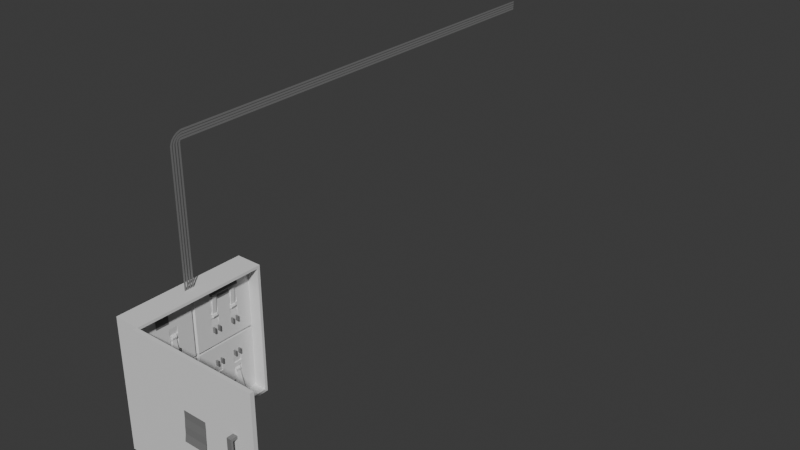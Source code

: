 # Source: note.blend  (saved by Blender 4.5.87; exported with 4.5.12 LTS)
import bpy
from mathutils import Matrix  # noqa: F401  (used for matrix-valued properties, if any)

bpy.ops.wm.read_factory_settings(use_empty=True)
scene = bpy.context.scene
scene.name = 'Scene'

# ---- collections
col_collection = bpy.data.collections.new('Collection'); scene.collection.children.link(col_collection)

# ---- materials (node trees are filled in below, after node groups)
mat_base = bpy.data.materials.new('base')
mat_base.alpha_threshold = 0.0
mat_base.roughness = 0.5
mat_base.line_color = (0.0, 0.0, 0.0, 1.0)
mat_darker = bpy.data.materials.new('darker')

# ---- material node trees
mat_base.use_nodes = True; mat_base.node_tree.nodes.clear()
_N = mat_base.node_tree.nodes; _L = mat_base.node_tree.links
n0 = _N.new('ShaderNodeOutputMaterial'); n0.name = 'Material Output'; n0.location = (200, 100)
n1 = _N.new('ShaderNodeBsdfPrincipled'); n1.name = 'Principled BSDF'; n1.location = (-200, 100)
n1.inputs[3].default_value = 1.45
_L.new(n1.outputs[0], n0.inputs[0])
n0.is_active_output = True
mat_darker.use_nodes = True; mat_darker.node_tree.nodes.clear()
_N = mat_darker.node_tree.nodes; _L = mat_darker.node_tree.links
n0 = _N.new('ShaderNodeBsdfPrincipled'); n0.name = 'Principled BSDF'; n0.location = (-200, 100)
n0.inputs[0].default_value = (0.2025, 0.2025, 0.2025, 1.0)
n1 = _N.new('ShaderNodeOutputMaterial'); n1.name = 'Material Output'; n1.location = (200, 100)
_L.new(n0.outputs[0], n1.inputs[0])
n1.is_active_output = True

# ---- world
world_world = bpy.data.worlds.new('World'); scene.world = world_world
world_world.use_nodes = True; world_world.node_tree.nodes.clear()
_N = world_world.node_tree.nodes; _L = world_world.node_tree.links
n0 = _N.new('ShaderNodeOutputWorld'); n0.name = 'World Output'; n0.location = (200, 100)
n1 = _N.new('ShaderNodeBackground'); n1.name = 'Background'; n1.location = (-200, 100)
n1.inputs[0].default_value = (0.05088, 0.05088, 0.05088, 1.0)
_L.new(n1.outputs[0], n0.inputs[0])
n0.is_active_output = True
world_world.color = (0.05088, 0.05088, 0.05088)
world_world.sun_shadow_jitter_overblur = 0.0

# ---- meshes
me_cube = bpy.data.meshes.new('Cube')
me_cube.from_pydata([(0.4, 0.9584, 0.9584), (0.4, 0.9584, -0.9584), (0.4, -0.9584, 0.9584), (0.4, -0.9584, -0.9584), (0.0, 1.0, 1.0), (0.0, 1.0, -1.0), (0.0, -1.0, 1.0), (0.0, -1.0, -1.0), (0.4, 1.0, 1.0), (0.4, 1.0, -1.0), (0.4, -1.0, 1.0), (0.4, -1.0, -1.0), (0.03666, 0.9584, 0.9584), (0.03666, 0.9584, -0.9584), (0.03666, -0.9584, 0.9584), (0.03666, -0.9584, -0.9584)], [], [(8, 4, 6, 10), (11, 10, 6, 7), (7, 6, 4, 5), (5, 9, 11, 7), (0, 2, 14, 12), (5, 4, 8, 9), (0, 1, 9, 8), (3, 2, 10, 11), (2, 0, 8, 10), (1, 3, 11, 9), (13, 12, 14, 15), (1, 0, 12, 13), (3, 1, 13, 15), (2, 3, 15, 14)])
_uv = me_cube.uv_layers.new(name='UVMap')
_uv.uv.foreach_set('vector', [0.625, 0.5, 0.875, 0.5, 0.875, 0.75, 0.625, 0.75, 0.375, 0.75, 0.625, 0.75, 0.625, 1.0, 0.375, 1.0, 0.375, 0.0, 0.625, 0.0, 0.625, 0.25, 0.375, 0.25, 0.125, 0.5, 0.375, 0.5, 0.375, 0.75, 0.125, 0.75, 0.6198, 0.5052, 0.6198, 0.7448, 0.6198, 0.7448, 0.6198, 0.5052, 0.375, 0.25, 0.625, 0.25, 0.625, 0.5, 0.375, 0.5, 0.6198, 0.5052, 0.3802, 0.5052, 0.375, 0.5, 0.625, 0.5, 0.3802, 0.7448, 0.6198, 0.7448, 0.625, 0.75, 0.375, 0.75, 0.6198, 0.7448, 0.6198, 0.5052, 0.625, 0.5, 0.625, 0.75, 0.3802, 0.5052, 0.3802, 0.7448, 0.375, 0.75, 0.375, 0.5, 0.3802, 0.5052, 0.6198, 0.5052, 0.6198, 0.7448, 0.3802, 0.7448, 0.3802, 0.5052, 0.6198, 0.5052, 0.6198, 0.5052, 0.3802, 0.5052, 0.3802, 0.7448, 0.3802, 0.5052, 0.3802, 0.5052, 0.3802, 0.7448, 0.6198, 0.7448, 0.3802, 0.7448, 0.3802, 0.7448, 0.6198, 0.7448])
me_cube.materials.append(mat_base)
me_cube.use_mirror_vertex_groups = False
me_cube.update()
me_cube_001 = bpy.data.meshes.new('Cube.001')
me_cube_001.from_pydata([(0.0, 2.0, 1.0), (0.0, 2.0, -1.0), (0.0, 0.0, 1.0), (0.0, 0.0, -1.0), (0.06, 2.0, 1.0), (0.06, 2.0, -1.0), (0.06, 0.0, 1.0), (0.06, 0.0, -1.0), (-2.98e-08, 0.01981, -0.5), (-0.01715, 0.009903, -0.5), (-0.01715, -0.009903, -0.5), (-2.98e-08, -0.01981, -0.5), (0.01715, -0.009903, -0.5), (0.01715, 0.009903, -0.5), (-2.98e-08, 0.01981, -0.8), (-0.01715, 0.009903, -0.8), (-0.01715, -0.009903, -0.8), (-2.98e-08, -0.01981, -0.8), (0.01715, -0.009903, -0.8), (0.01715, 0.009903, -0.8), (-2.98e-08, 0.01981, 0.8), (-0.01715, 0.009903, 0.8), (-0.01715, -0.009903, 0.8), (-2.98e-08, -0.01981, 0.8), (0.01715, -0.009903, 0.8), (0.01715, 0.009903, 0.8), (-2.98e-08, 0.01981, 0.5), (-0.01715, 0.009903, 0.5), (-0.01715, -0.009903, 0.5), (-2.98e-08, -0.01981, 0.5), (0.01715, -0.009903, 0.5), (0.01715, 0.009903, 0.5), (0.06, 1.664, -0.301), (0.06, 1.664, 0.301), (0.06, 1.736, -0.301), (0.06, 1.736, 0.301), (0.16, 1.664, -0.301), (0.16, 1.664, 0.301), (0.16, 1.736, -0.301), (0.16, 1.736, 0.301), (0.06, 1.664, -0.2634), (0.06, 1.664, 0.2634), (0.06, 1.736, 0.2634), (0.06, 1.736, -0.2634), (0.16, 1.736, 0.2634), (0.16, 1.736, -0.2634), (0.16, 1.664, 0.2634), (0.16, 1.664, -0.2634), (0.13, 1.736, -0.301), (0.13, 1.736, 0.301), (0.13, 1.664, -0.301), (0.13, 1.664, 0.301), (0.13, 1.664, -0.2634), (0.13, 1.664, 0.2634), (0.13, 1.736, -0.2634), (0.13, 1.736, 0.2634), (0.16, 1.736, 0.2151), (0.16, 1.736, -0.2151), (0.16, 1.664, 0.2151), (0.16, 1.664, -0.2151), (0.13, 1.736, 0.2151), (0.13, 1.736, -0.2151), (0.13, 1.664, 0.2151), (0.13, 1.664, -0.2151)], [], [(3, 2, 0, 1), (7, 5, 4, 6), (3, 1, 5, 7), (2, 3, 7, 6), (1, 0, 4, 5), (0, 2, 6, 4), (8, 13, 19, 14), (12, 11, 17, 18), (10, 9, 15, 16), (13, 12, 18, 19), (11, 10, 16, 17), (9, 8, 14, 15), (15, 14, 19, 18, 17, 16), (9, 10, 11, 12, 13, 8), (20, 25, 31, 26), (24, 23, 29, 30), (22, 21, 27, 28), (25, 24, 30, 31), (23, 22, 28, 29), (21, 20, 26, 27), (27, 26, 31, 30, 29, 28), (21, 22, 23, 24, 25, 20), (41, 33, 35, 42), (55, 49, 39, 44), (44, 39, 37, 46), (53, 51, 33, 41), (48, 38, 36, 50), (49, 35, 33, 51), (50, 52, 40, 32), (38, 45, 47, 36), (56, 44, 46, 58), (48, 54, 45, 38), (60, 55, 44, 56), (32, 40, 43, 34), (34, 43, 54, 48), (58, 46, 53, 62), (36, 47, 52, 50), (39, 49, 51, 37), (34, 48, 50, 32), (46, 37, 51, 53), (42, 35, 49, 55), (47, 59, 63, 52), (59, 58, 62, 63), (54, 61, 57, 45), (61, 60, 56, 57), (45, 57, 59, 47), (57, 56, 58, 59)])
me_cube_001.polygons.foreach_set('material_index', [0, 0, 0, 0, 0, 0, 1, 1, 1, 1, 1, 1, 1, 1, 1, 1, 1, 1, 1, 1, 1, 1, 1, 1, 1, 1, 1, 1, 1, 1, 1, 1, 1, 1, 1, 1, 1, 1, 1, 1, 1, 1, 1, 1, 1, 1, 1])
_uv = me_cube_001.uv_layers.new(name='UVMap')
_uv.uv.foreach_set('vector', [0.375, 0.0, 0.625, 0.0, 0.625, 0.25, 0.375, 0.25, 0.375, 0.0, 0.375, 0.25, 0.625, 0.25, 0.625, 0.0, 0.375, 0.0, 0.375, 0.25, 0.375, 0.25, 0.375, 0.0, 0.625, 0.0, 0.375, 0.0, 0.375, 0.0, 0.625, 0.0, 0.375, 0.25, 0.625, 0.25, 0.625, 0.25, 0.375, 0.25, 0.625, 0.25, 0.625, 0.0, 0.625, 0.0, 0.625, 0.25, 0.0, 0.0, 0.0, 0.0, 0.0, 0.0, 0.0, 0.0, 0.0, 0.0, 0.0, 0.0, 0.0, 0.0, 0.0, 0.0, 0.0, 0.0, 0.0, 0.0, 0.0, 0.0, 0.0, 0.0, 0.0, 0.0, 0.0, 0.0, 0.0, 0.0, 0.0, 0.0, 0.0, 0.0, 0.0, 0.0, 0.0, 0.0, 0.0, 0.0, 0.0, 0.0, 0.0, 0.0, 0.0, 0.0, 0.0, 0.0, 0.0, 0.0, 0.0, 0.0, 0.0, 0.0, 0.0, 0.0, 0.0, 0.0, 0.0, 0.0, 0.0, 0.0, 0.0, 0.0, 0.0, 0.0, 0.0, 0.0, 0.0, 0.0, 0.0, 0.0, 0.0, 0.0, 0.0, 0.0, 0.0, 0.0, 0.0, 0.0, 0.0, 0.0, 0.0, 0.0, 0.0, 0.0, 0.0, 0.0, 0.0, 0.0, 0.0, 0.0, 0.0, 0.0, 0.0, 0.0, 0.0, 0.0, 0.0, 0.0, 0.0, 0.0, 0.0, 0.0, 0.0, 0.0, 0.0, 0.0, 0.0, 0.0, 0.0, 0.0, 0.0, 0.0, 0.0, 0.0, 0.0, 0.0, 0.0, 0.0, 0.0, 0.0, 0.0, 0.0, 0.0, 0.0, 0.0, 0.0, 0.0, 0.0, 0.0, 0.0, 0.0, 0.0, 0.0, 0.0, 0.0, 0.0, 0.0, 0.0, 0.0, 0.0, 0.0, 0.0, 0.5417, 0.0, 0.625, 0.0, 0.625, 0.25, 0.5417, 0.25, 0.5417, 0.425, 0.625, 0.425, 0.625, 0.5, 0.5417, 0.5, 0.5417, 0.5, 0.625, 0.5, 0.625, 0.75, 0.5417, 0.75, 0.5417, 0.825, 0.625, 0.825, 0.625, 1.0, 0.5417, 1.0, 0.3, 0.5, 0.375, 0.5, 0.375, 0.75, 0.3, 0.75, 0.7, 0.5, 0.875, 0.5, 0.875, 0.75, 0.7, 0.75, 0.375, 0.825, 0.4583, 0.825, 0.4583, 1.0, 0.375, 1.0, 0.375, 0.5, 0.4583, 0.5, 0.4583, 0.75, 0.375, 0.75, 0.5139, 0.5, 0.5417, 0.5, 0.5417, 0.75, 0.5139, 0.75, 0.375, 0.425, 0.4583, 0.425, 0.4583, 0.5, 0.375, 0.5, 0.5139, 0.425, 0.5417, 0.425, 0.5417, 0.5, 0.5139, 0.5, 0.375, 0.0, 0.4583, 0.0, 0.4583, 0.25, 0.375, 0.25, 0.375, 0.25, 0.4583, 0.25, 0.4583, 0.425, 0.375, 0.425, 0.5139, 0.75, 0.5417, 0.75, 0.5417, 0.825, 0.5139, 0.825, 0.375, 0.75, 0.4583, 0.75, 0.4583, 0.825, 0.375, 0.825, 0.625, 0.5, 0.7, 0.5, 0.7, 0.75, 0.625, 0.75, 0.125, 0.5, 0.3, 0.5, 0.3, 0.75, 0.125, 0.75, 0.5417, 0.75, 0.625, 0.75, 0.625, 0.825, 0.5417, 0.825, 0.5417, 0.25, 0.625, 0.25, 0.625, 0.425, 0.5417, 0.425, 0.4583, 0.75, 0.4861, 0.75, 0.4861, 0.825, 0.4583, 0.825, 0.4861, 0.75, 0.5139, 0.75, 0.5139, 0.825, 0.4861, 0.825, 0.4583, 0.425, 0.4861, 0.425, 0.4861, 0.5, 0.4583, 0.5, 0.4861, 0.425, 0.5139, 0.425, 0.5139, 0.5, 0.4861, 0.5, 0.4583, 0.5, 0.4861, 0.5, 0.4861, 0.75, 0.4583, 0.75, 0.4861, 0.5, 0.5139, 0.5, 0.5139, 0.75, 0.4861, 0.75])
me_cube_001.materials.append(mat_base)
me_cube_001.materials.append(mat_darker)
me_cube_001.use_mirror_vertex_groups = False
me_cube_001.update()
me_plane = bpy.data.meshes.new('Plane')
me_plane.from_pydata([(-1.0, -1.0, 0.0), (1.0, -1.0, 0.1241), (-1.0, 1.0, 0.0), (1.0, 1.0, 0.1241), (-0.5, -1.0, 0.0), (2.911e-09, -1.0, 0.03855), (0.5, -1.0, 0.04844), (0.5, 1.0, 0.04844), (2.911e-09, 1.0, 0.03855), (-0.5, 1.0, 0.0)], [], [(6, 1, 3, 7), (0, 4, 9, 2), (4, 5, 8, 9), (5, 6, 7, 8)])
_uv = me_plane.uv_layers.new(name='UVMap')
_uv.uv.foreach_set('vector', [0.75, 0.0, 1.0, 0.0, 1.0, 1.0, 0.75, 1.0, 0.0, 0.0, 0.25, 0.0, 0.25, 1.0, 0.0, 1.0, 0.25, 0.0, 0.5, 0.0, 0.5, 1.0, 0.25, 1.0, 0.5, 0.0, 0.75, 0.0, 0.75, 1.0, 0.5, 1.0])
me_plane.materials.append(mat_darker)
me_plane.update()
me_plane_001 = bpy.data.meshes.new('Plane.001')
me_plane_001.from_pydata([(-0.9584, -0.9584, 0.2036), (-0.01847, -0.4019, 0.2036), (-0.01847, -0.6021, 0.2036), (-0.9584, -0.02705, 0.2036), (-0.01847, -0.9584, 0.2036), (-0.01847, -0.02705, 0.2036), (-0.9584, -0.2698, 0.2036), (-0.01847, -0.2698, 0.2036), (-0.9584, -0.7341, 0.2036), (-0.01847, -0.7341, 0.2036), (-0.9584, -0.4019, 0.2036), (-0.9584, -0.6021, 0.2036), (-0.2176, -0.3942, 0.1676), (-0.2959, -0.3942, 0.1676), (-0.2176, -0.3738, 0.1676), (-0.2959, -0.3738, 0.1676), (-0.2176, -0.3942, 0.2459), (-0.2959, -0.3942, 0.2459), (-0.2176, -0.3738, 0.2459), (-0.2959, -0.3738, 0.2459), (-0.2959, -0.6075, 0.2459), (-0.2176, -0.6075, 0.2459), (-0.2959, -0.6288, 0.2459), (-0.2176, -0.6288, 0.2459), (-0.2959, -0.6075, 0.1676), (-0.2176, -0.6075, 0.1676), (-0.2959, -0.6288, 0.1676), (-0.2176, -0.6288, 0.1676), (-0.3137, -0.02705, 0.2036), (-0.3137, -0.2698, 0.2036), (-0.3137, -0.7341, 0.2036), (-0.3137, -0.6021, 0.2036), (-0.3137, -0.4019, 0.2036), (-0.3137, -0.9584, 0.2036), (-0.6023, -0.9584, 0.2036), (-0.6023, -0.7341, 0.2036), (-0.6023, -0.2698, 0.2036), (-0.6023, -0.02705, 0.2036), (-0.6023, -0.6021, 0.2036), (-0.6023, -0.4019, 0.2036), (-0.4919, -0.9584, 0.2036), (-0.4919, -0.7341, 0.2036), (-0.4919, -0.2698, 0.2036), (-0.4919, -0.02705, 0.2036), (-0.4919, -0.6021, 0.2036), (-0.4919, -0.4019, 0.2036), (-0.4283, -0.02705, 0.2036), (-0.4283, -0.2698, 0.2036), (-0.4283, -0.7341, 0.2036), (-0.4283, -0.6021, 0.2036), (-0.4283, -0.4019, 0.2036), (-0.4283, -0.9584, 0.2036), (-0.4919, -0.7341, 0.1912), (-0.4919, -0.2698, 0.1912), (-0.4919, -0.6021, 0.1912), (-0.4919, -0.4019, 0.1912), (-0.4283, -0.2698, 0.1912), (-0.4283, -0.7341, 0.1912), (-0.4283, -0.6021, 0.1912), (-0.4283, -0.4019, 0.1912), (-0.2176, -0.3127, 0.1676), (-0.2959, -0.3127, 0.1676), (-0.2176, -0.2904, 0.1676), (-0.2959, -0.2904, 0.1676), (-0.2176, -0.3127, 0.2459), (-0.2959, -0.3127, 0.2459), (-0.2176, -0.2904, 0.2459), (-0.2959, -0.2904, 0.2459), (-0.2959, -0.6899, 0.2459), (-0.2176, -0.6899, 0.2459), (-0.2959, -0.7105, 0.2459), (-0.2176, -0.7105, 0.2459), (-0.2959, -0.6899, 0.1676), (-0.2176, -0.6899, 0.1676), (-0.2959, -0.7105, 0.1676), (-0.2176, -0.7105, 0.1676), (-0.01847, -0.3747, 0.1507), (-0.01847, -0.5749, 0.1507), (-0.9584, 0.0001065, 0.1507), (-0.01847, -0.9312, 0.1507), (-0.01847, 0.0001065, 0.1507), (-0.01847, -0.2427, 0.1507), (-0.01847, -0.707, 0.1507), (-0.3137, 0.0001065, 0.1507), (-0.6023, 0.0001065, 0.1507), (-0.4919, 0.0001065, 0.1507), (-0.4283, 0.0001065, 0.1507), (0.0008516, -0.3747, 0.1507), (0.0008516, -0.5749, 0.1507), (-0.9391, 0.0001065, 0.1507), (0.0008516, -0.9312, 0.1507), (0.0008516, 0.0001065, 0.1507), (0.0008516, -0.2427, 0.1507), (0.0008516, -0.707, 0.1507), (-0.2944, 0.0001065, 0.1507), (-0.583, 0.0001065, 0.1507), (-0.4726, 0.0001065, 0.1507), (-0.409, 0.0001065, 0.1507), (-0.8753, -0.4019, 0.2103), (-0.8753, -0.6021, 0.2103), (-0.6854, -0.6021, 0.2103), (-0.6854, -0.4019, 0.2103)], [], [(47, 46, 43, 42), (48, 49, 44, 41), (7, 5, 28, 29), (6, 36, 37, 3), (20, 24, 26, 22), (14, 15, 19, 18), (25, 21, 23, 27), (50, 47, 42, 45), (49, 50, 45, 44), (40, 51, 48, 41), (23, 22, 26, 27), (21, 20, 22, 23), (12, 13, 15, 14), (18, 19, 17, 16), (16, 17, 13, 12), (14, 18, 16, 12), (19, 15, 13, 17), (1, 7, 29, 32), (4, 9, 30, 33), (9, 2, 31, 30), (2, 1, 32, 31), (27, 26, 24, 25), (49, 31, 32, 50), (49, 48, 57, 58), (51, 33, 30, 48), (35, 41, 52), (47, 29, 28, 46), (35, 38, 11, 8), (39, 36, 6, 10), (0, 34, 35, 8), (38, 39, 10, 11), (25, 24, 20, 21), (36, 42, 43, 37), (29, 47, 56), (34, 40, 41, 35), (38, 44, 45, 39), (32, 29, 56, 59), (38, 35, 52, 54), (55, 53, 36, 39), (48, 30, 57), (42, 36, 53), (31, 49, 58), (41, 44, 54, 52), (50, 32, 59), (44, 38, 54), (45, 42, 53, 55), (39, 45, 55), (47, 50, 59, 56), (30, 31, 58, 57), (68, 72, 74, 70), (62, 63, 67, 66), (73, 69, 71, 75), (71, 70, 74, 75), (69, 68, 70, 71), (60, 61, 63, 62), (66, 67, 65, 64), (64, 65, 61, 60), (62, 66, 64, 60), (67, 63, 61, 65), (75, 74, 72, 73), (73, 72, 68, 69), (46, 28, 83, 86), (5, 7, 81, 80), (28, 5, 80, 83), (2, 9, 82, 77), (37, 43, 85, 84), (3, 37, 84, 78), (43, 46, 86, 85), (1, 2, 77, 76), (9, 4, 79, 82), (7, 1, 76, 81), (83, 80, 91, 94), (81, 76, 87, 92), (76, 77, 88, 87), (84, 85, 96, 95), (82, 79, 90, 93), (80, 81, 92, 91), (85, 86, 97, 96), (78, 84, 95, 89), (77, 82, 93, 88), (86, 83, 94, 97), (100, 101, 98, 99)])
me_plane_001.polygons.foreach_set('material_index', [0, 0, 0, 0, 1, 1, 1, 0, 0, 0, 1, 1, 1, 1, 1, 1, 1, 0, 0, 0, 0, 1, 0, 0, 0, 0, 0, 0, 0, 0, 0, 1, 0, 0, 0, 0, 0, 0, 0, 0, 0, 0, 0, 0, 0, 0, 0, 0, 0, 1, 1, 1, 1, 1, 1, 1, 1, 1, 1, 1, 1, 0, 0, 0, 0, 0, 0, 0, 0, 0, 0, 0, 0, 0, 0, 0, 0, 0, 0, 0, 0, 1])
_uv = me_plane_001.uv_layers.new(name='UVMap')
_uv.uv.foreach_set('vector', [0.268, 0.35, 0.268, 0.5, 0.2352, 0.5, 0.2352, 0.35, 0.268, 0.125, 0.268, 0.2, 0.2352, 0.2, 0.2352, 0.125, 0.5, 0.35, 0.5, 0.5, 0.3301, 0.5, 0.3301, 0.35, 0.0, 0.35, 0.1812, 0.35, 0.1812, 0.5, 0.0, 0.5, 0.375, 0.0, 0.625, 0.0, 0.625, 0.25, 0.375, 0.25, 0.625, 0.5, 0.875, 0.5, 0.875, 0.75, 0.625, 0.75, 0.375, 0.25, 0.625, 0.25, 0.625, 0.5, 0.375, 0.5, 0.268, 0.275, 0.268, 0.35, 0.2352, 0.35, 0.2352, 0.275, 0.268, 0.2, 0.268, 0.275, 0.2352, 0.275, 0.2352, 0.2, 0.2352, 0.0, 0.268, 0.0, 0.268, 0.125, 0.2352, 0.125, 0.375, 0.5, 0.625, 0.5, 0.625, 0.75, 0.375, 0.75, 0.375, 0.75, 0.625, 0.75, 0.625, 1.0, 0.375, 1.0, 0.125, 0.5, 0.375, 0.5, 0.375, 0.75, 0.125, 0.75, 0.375, 0.75, 0.625, 0.75, 0.625, 1.0, 0.375, 1.0, 0.375, 0.5, 0.625, 0.5, 0.625, 0.75, 0.375, 0.75, 0.375, 0.25, 0.625, 0.25, 0.625, 0.5, 0.375, 0.5, 0.375, 0.0, 0.625, 0.0, 0.625, 0.25, 0.375, 0.25, 0.5, 0.275, 0.5, 0.35, 0.3301, 0.35, 0.3301, 0.275, 0.5, 0.0, 0.5, 0.125, 0.3301, 0.125, 0.3301, 0.0, 0.5, 0.125, 0.5, 0.2, 0.3301, 0.2, 0.3301, 0.125, 0.5, 0.2, 0.5, 0.275, 0.3301, 0.275, 0.3301, 0.2, 0.125, 0.5, 0.375, 0.5, 0.375, 0.75, 0.125, 0.75, 0.268, 0.2, 0.3301, 0.2, 0.3301, 0.275, 0.268, 0.275, 0.268, 0.2, 0.268, 0.125, 0.268, 0.125, 0.268, 0.2, 0.268, 0.0, 0.3301, 0.0, 0.3301, 0.125, 0.268, 0.125, 0.1812, 0.125, 0.2352, 0.125, 0.2352, 0.125, 0.268, 0.35, 0.3301, 0.35, 0.3301, 0.5, 0.268, 0.5, 0.1812, 0.125, 0.1812, 0.2, 0.0, 0.2, 0.0, 0.125, 0.1812, 0.275, 0.1812, 0.35, 0.0, 0.35, 0.0, 0.275, 0.0, 0.0, 0.1812, 0.0, 0.1812, 0.125, 0.0, 0.125, 0.1812, 0.2, 0.1812, 0.275, 0.0, 0.275, 0.0, 0.2, 0.625, 0.5, 0.875, 0.5, 0.875, 0.75, 0.625, 0.75, 0.1812, 0.35, 0.2352, 0.35, 0.2352, 0.5, 0.1812, 0.5, 0.3301, 0.35, 0.268, 0.35, 0.268, 0.35, 0.1812, 0.0, 0.2352, 0.0, 0.2352, 0.125, 0.1812, 0.125, 0.1812, 0.2, 0.2352, 0.2, 0.2352, 0.275, 0.1812, 0.275, 0.3301, 0.275, 0.3301, 0.35, 0.268, 0.35, 0.268, 0.275, 0.1812, 0.2, 0.1812, 0.125, 0.2352, 0.125, 0.2352, 0.2, 0.2352, 0.275, 0.2352, 0.35, 0.1812, 0.35, 0.1812, 0.275, 0.268, 0.125, 0.3301, 0.125, 0.268, 0.125, 0.2352, 0.35, 0.1812, 0.35, 0.2352, 0.35, 0.3301, 0.2, 0.268, 0.2, 0.268, 0.2, 0.2352, 0.125, 0.2352, 0.2, 0.2352, 0.2, 0.2352, 0.125, 0.268, 0.275, 0.3301, 0.275, 0.268, 0.275, 0.2352, 0.2, 0.1812, 0.2, 0.2352, 0.2, 0.2352, 0.275, 0.2352, 0.35, 0.2352, 0.35, 0.2352, 0.275, 0.1812, 0.275, 0.2352, 0.275, 0.2352, 0.275, 0.268, 0.35, 0.268, 0.275, 0.268, 0.275, 0.268, 0.35, 0.3301, 0.125, 0.3301, 0.2, 0.268, 0.2, 0.268, 0.125, 0.375, 0.0, 0.625, 0.0, 0.625, 0.25, 0.375, 0.25, 0.625, 0.5, 0.875, 0.5, 0.875, 0.75, 0.625, 0.75, 0.375, 0.25, 0.625, 0.25, 0.625, 0.5, 0.375, 0.5, 0.375, 0.5, 0.625, 0.5, 0.625, 0.75, 0.375, 0.75, 0.375, 0.75, 0.625, 0.75, 0.625, 1.0, 0.375, 1.0, 0.125, 0.5, 0.375, 0.5, 0.375, 0.75, 0.125, 0.75, 0.375, 0.75, 0.625, 0.75, 0.625, 1.0, 0.375, 1.0, 0.375, 0.5, 0.625, 0.5, 0.625, 0.75, 0.375, 0.75, 0.375, 0.25, 0.625, 0.25, 0.625, 0.5, 0.375, 0.5, 0.375, 0.0, 0.625, 0.0, 0.625, 0.25, 0.375, 0.25, 0.125, 0.5, 0.375, 0.5, 0.375, 0.75, 0.125, 0.75, 0.625, 0.5, 0.875, 0.5, 0.875, 0.75, 0.625, 0.75, 0.268, 0.5, 0.3301, 0.5, 0.3301, 0.5, 0.268, 0.5, 0.5, 0.5, 0.5, 0.35, 0.5, 0.35, 0.5, 0.5, 0.3301, 0.5, 0.5, 0.5, 0.5, 0.5, 0.3301, 0.5, 0.5, 0.2, 0.5, 0.125, 0.5, 0.125, 0.5, 0.2, 0.1812, 0.5, 0.2352, 0.5, 0.2352, 0.5, 0.1812, 0.5, 0.0, 0.5, 0.1812, 0.5, 0.1812, 0.5, 0.0, 0.5, 0.2352, 0.5, 0.268, 0.5, 0.268, 0.5, 0.2352, 0.5, 0.5, 0.275, 0.5, 0.2, 0.5, 0.2, 0.5, 0.275, 0.5, 0.125, 0.5, 0.0, 0.5, 0.0, 0.5, 0.125, 0.5, 0.35, 0.5, 0.275, 0.5, 0.275, 0.5, 0.35, 0.3301, 0.5, 0.5, 0.5, 0.5, 0.5, 0.3301, 0.5, 0.5, 0.35, 0.5, 0.275, 0.5, 0.275, 0.5, 0.35, 0.5, 0.275, 0.5, 0.2, 0.5, 0.2, 0.5, 0.275, 0.1812, 0.5, 0.2352, 0.5, 0.2352, 0.5, 0.1812, 0.5, 0.5, 0.125, 0.5, 0.0, 0.5, 0.0, 0.5, 0.125, 0.5, 0.5, 0.5, 0.35, 0.5, 0.35, 0.5, 0.5, 0.2352, 0.5, 0.268, 0.5, 0.268, 0.5, 0.2352, 0.5, 0.0, 0.5, 0.1812, 0.5, 0.1812, 0.5, 0.0, 0.5, 0.5, 0.2, 0.5, 0.125, 0.5, 0.125, 0.5, 0.2, 0.268, 0.5, 0.3301, 0.5, 0.3301, 0.5, 0.268, 0.5, 0.1812, 0.2, 0.1812, 0.275, 0.0, 0.275, 0.0, 0.2])
me_plane_001.materials.append(mat_base)
me_plane_001.materials.append(mat_darker)
me_plane_001.update()
me_plane_002 = bpy.data.meshes.new('Plane.002')
me_plane_002.from_pydata([(-0.004442, 0.2929, 0.008591), (-0.00602, 0.2929, -0.011), (-0.004442, 0.4925, 0.008591), (-0.00602, 0.4925, -0.011), (-0.2704, 0.4925, 0.03001), (-0.2704, 0.2929, 0.03001), (-0.272, 0.2929, 0.01042), (-0.272, 0.4925, 0.01042), (-0.004442, 0.2429, 0.008591), (-0.00602, 0.2429, -0.011), (-0.004442, 0.5425, 0.008592), (-0.00602, 0.5425, -0.011), (-0.2704, 0.5425, 0.03001), (-0.2704, 0.2429, 0.03001), (-0.272, 0.2429, 0.01042), (-0.272, 0.5425, 0.01042), (-0.3019, 0.5627, 0.01997), (-0.2929, 0.5627, -0.001748), (-0.2712, 0.5627, -0.01075), (-0.2495, 0.5627, -0.001748), (-0.2405, 0.5627, 0.01997), (-0.2495, 0.5627, 0.0417), (-0.2712, 0.5627, 0.05069), (-0.2929, 0.5627, 0.0417), (-0.3019, 0.2227, 0.01997), (-0.2929, 0.2227, -0.001748), (-0.2712, 0.2227, -0.01075), (-0.2495, 0.2227, -0.001748), (-0.2405, 0.2227, 0.01997), (-0.2495, 0.2227, 0.0417), (-0.2712, 0.2227, 0.05069), (-0.2929, 0.2227, 0.0417), (-0.02812, 0.2951, -2.551e-05), (-0.02024, 0.2951, -0.01906), (-0.001204, 0.2951, -0.02694), (0.01783, 0.2951, -0.01906), (0.02571, 0.2951, -2.551e-05), (0.01783, 0.2951, 0.01901), (-0.001204, 0.2951, 0.02689), (-0.02024, 0.2951, 0.01901), (-0.02812, 0.2397, -2.551e-05), (-0.02024, 0.2397, -0.01906), (-0.001204, 0.2397, -0.02694), (0.01783, 0.2397, -0.01906), (0.02571, 0.2397, -2.551e-05), (0.01783, 0.2397, 0.01901), (-0.001204, 0.2397, 0.02689), (-0.02024, 0.2397, 0.01901), (-0.02812, 0.5445, -2.551e-05), (-0.02024, 0.5445, -0.01906), (-0.001204, 0.5445, -0.02694), (0.01783, 0.5445, -0.01906), (0.02571, 0.5445, -2.551e-05), (0.01783, 0.5445, 0.01901), (-0.001204, 0.5445, 0.02689), (-0.02024, 0.5445, 0.01901), (-0.02812, 0.489, -2.551e-05), (-0.02024, 0.489, -0.01906), (-0.001204, 0.489, -0.02694), (0.01783, 0.489, -0.01906), (0.02571, 0.489, -2.551e-05), (0.01783, 0.489, 0.01901), (-0.001204, 0.489, 0.02689), (-0.02024, 0.489, 0.01901)], [], [(4, 7, 3, 2), (0, 1, 6, 5), (12, 10, 11, 15), (8, 13, 14, 9), (0, 5, 13, 8), (1, 0, 8, 9), (3, 7, 15, 11), (2, 3, 11, 10), (4, 2, 10, 12), (6, 1, 9, 14), (19, 27, 26, 18), (17, 25, 24, 16), (16, 24, 31, 23), (22, 30, 29, 21), (20, 28, 27, 19), (18, 26, 25, 17), (23, 31, 30, 22), (21, 29, 28, 20), (17, 16, 23, 22, 21, 20, 19, 18), (25, 26, 27, 28, 29, 30, 31, 24), (35, 43, 42, 34), (33, 41, 40, 32), (32, 40, 47, 39), (38, 46, 45, 37), (36, 44, 43, 35), (34, 42, 41, 33), (39, 47, 46, 38), (37, 45, 44, 36), (33, 32, 39, 38, 37, 36, 35, 34), (41, 42, 43, 44, 45, 46, 47, 40), (51, 59, 58, 50), (49, 57, 56, 48), (48, 56, 63, 55), (54, 62, 61, 53), (52, 60, 59, 51), (50, 58, 57, 49), (55, 63, 62, 54), (53, 61, 60, 52), (49, 48, 55, 54, 53, 52, 51, 50), (57, 58, 59, 60, 61, 62, 63, 56)])
me_plane_002.polygons.foreach_set('material_index', [1, 1, 1, 1, 1, 1, 1, 1, 1, 1, 0, 0, 0, 0, 0, 0, 0, 0, 0, 0, 1, 1, 1, 1, 1, 1, 1, 1, 1, 1, 1, 1, 1, 1, 1, 1, 1, 1, 1, 1])
_uv = me_plane_002.uv_layers.new(name='UVMap')
_uv.uv.foreach_set('vector', [0.0, 0.6667, 1.0, 0.6667, 1.0, 1.0, 0.0, 1.0, 0.0, 0.0, 1.0, 0.0, 1.0, 0.3333, 0.0, 0.3333, 0.0, 0.6667, 0.0, 1.0, 1.0, 1.0, 1.0, 0.6667, 0.0, 0.0, 0.0, 0.3333, 1.0, 0.3333, 1.0, 0.0, 0.0, 0.0, 0.0, 0.3333, 0.0, 0.3333, 0.0, 0.0, 1.0, 0.0, 0.0, 0.0, 0.0, 0.0, 1.0, 0.0, 1.0, 1.0, 1.0, 0.6667, 1.0, 0.6667, 1.0, 1.0, 0.0, 1.0, 1.0, 1.0, 1.0, 1.0, 0.0, 1.0, 0.0, 0.6667, 0.0, 1.0, 0.0, 1.0, 0.0, 0.6667, 1.0, 0.3333, 1.0, 0.0, 1.0, 0.0, 1.0, 0.3333, 0.0, 0.0, 0.0, 0.0, 0.0, 0.0, 0.0, 0.0, 0.0, 0.0, 0.0, 0.0, 0.0, 0.0, 0.0, 0.0, 0.0, 0.0, 0.0, 0.0, 0.0, 0.0, 0.0, 0.0, 0.0, 0.0, 0.0, 0.0, 0.0, 0.0, 0.0, 0.0, 0.0, 0.0, 0.0, 0.0, 0.0, 0.0, 0.0, 0.0, 0.0, 0.0, 0.0, 0.0, 0.0, 0.0, 0.0, 0.0, 0.0, 0.0, 0.0, 0.0, 0.0, 0.0, 0.0, 0.0, 0.0, 0.0, 0.0, 0.0, 0.0, 0.0, 0.0, 0.0, 0.0, 0.0, 0.0, 0.0, 0.0, 0.0, 0.0, 0.0, 0.0, 0.0, 0.0, 0.0, 0.0, 0.0, 0.0, 0.0, 0.0, 0.0, 0.0, 0.0, 0.0, 0.0, 0.0, 0.0, 0.0, 0.0, 0.0, 0.0, 0.0, 0.0, 0.0, 0.0, 0.0, 0.0, 0.0, 0.0, 0.0, 0.0, 0.0, 0.0, 0.0, 0.0, 0.0, 0.0, 0.0, 0.0, 0.0, 0.0, 0.0, 0.0, 0.0, 0.0, 0.0, 0.0, 0.0, 0.0, 0.0, 0.0, 0.0, 0.0, 0.0, 0.0, 0.0, 0.0, 0.0, 0.0, 0.0, 0.0, 0.0, 0.0, 0.0, 0.0, 0.0, 0.0, 0.0, 0.0, 0.0, 0.0, 0.0, 0.0, 0.0, 0.0, 0.0, 0.0, 0.0, 0.0, 0.0, 0.0, 0.0, 0.0, 0.0, 0.0, 0.0, 0.0, 0.0, 0.0, 0.0, 0.0, 0.0, 0.0, 0.0, 0.0, 0.0, 0.0, 0.0, 0.0, 0.0, 0.0, 0.0, 0.0, 0.0, 0.0, 0.0, 0.0, 0.0, 0.0, 0.0, 0.0, 0.0, 0.0, 0.0, 0.0, 0.0, 0.0, 0.0, 0.0, 0.0, 0.0, 0.0, 0.0, 0.0, 0.0, 0.0, 0.0, 0.0, 0.0, 0.0, 0.0, 0.0, 0.0, 0.0, 0.0, 0.0, 0.0, 0.0, 0.0, 0.0, 0.0, 0.0, 0.0, 0.0, 0.0, 0.0, 0.0, 0.0, 0.0, 0.0, 0.0, 0.0, 0.0, 0.0, 0.0, 0.0, 0.0, 0.0, 0.0, 0.0, 0.0, 0.0, 0.0, 0.0, 0.0, 0.0, 0.0, 0.0, 0.0, 0.0, 0.0, 0.0, 0.0, 0.0, 0.0, 0.0, 0.0, 0.0, 0.0, 0.0, 0.0, 0.0, 0.0, 0.0, 0.0, 0.0, 0.0, 0.0, 0.0, 0.0, 0.0, 0.0, 0.0, 0.0, 0.0, 0.0, 0.0, 0.0, 0.0, 0.0, 0.0, 0.0, 0.0, 0.0, 0.0, 0.0, 0.0, 0.0, 0.0, 0.0, 0.0, 0.0, 0.0, 0.0, 0.0, 0.0, 0.0])
me_plane_002.materials.append(mat_darker)
me_plane_002.materials.append(mat_base)
me_plane_002.update()
me_plane_003 = bpy.data.meshes.new('Plane.003')
me_plane_003.from_pydata([(-0.004442, 0.2929, 0.008591), (-0.00602, 0.2929, -0.011), (-0.004442, 0.4925, 0.008591), (-0.00602, 0.4925, -0.011), (-0.2704, 0.4925, 0.03001), (-0.2704, 0.2929, 0.03001), (-0.272, 0.2929, 0.01042), (-0.272, 0.4925, 0.01042), (-0.004442, 0.2429, 0.008591), (-0.00602, 0.2429, -0.011), (-0.004442, 0.5425, 0.008592), (-0.00602, 0.5425, -0.011), (-0.2704, 0.5425, 0.03001), (-0.2704, 0.2429, 0.03001), (-0.272, 0.2429, 0.01042), (-0.272, 0.5425, 0.01042), (-0.3019, 0.5627, 0.01997), (-0.2929, 0.5627, -0.001748), (-0.2712, 0.5627, -0.01075), (-0.2495, 0.5627, -0.001748), (-0.2405, 0.5627, 0.01997), (-0.2495, 0.5627, 0.0417), (-0.2712, 0.5627, 0.05069), (-0.2929, 0.5627, 0.0417), (-0.3019, 0.2227, 0.01997), (-0.2929, 0.2227, -0.001748), (-0.2712, 0.2227, -0.01075), (-0.2495, 0.2227, -0.001748), (-0.2405, 0.2227, 0.01997), (-0.2495, 0.2227, 0.0417), (-0.2712, 0.2227, 0.05069), (-0.2929, 0.2227, 0.0417), (-0.02812, 0.2951, -2.551e-05), (-0.02024, 0.2951, -0.01906), (-0.001204, 0.2951, -0.02694), (0.01783, 0.2951, -0.01906), (0.02571, 0.2951, -2.551e-05), (0.01783, 0.2951, 0.01901), (-0.001204, 0.2951, 0.02689), (-0.02024, 0.2951, 0.01901), (-0.02812, 0.2397, -2.551e-05), (-0.02024, 0.2397, -0.01906), (-0.001204, 0.2397, -0.02694), (0.01783, 0.2397, -0.01906), (0.02571, 0.2397, -2.551e-05), (0.01783, 0.2397, 0.01901), (-0.001204, 0.2397, 0.02689), (-0.02024, 0.2397, 0.01901), (-0.02812, 0.5445, -2.551e-05), (-0.02024, 0.5445, -0.01906), (-0.001204, 0.5445, -0.02694), (0.01783, 0.5445, -0.01906), (0.02571, 0.5445, -2.551e-05), (0.01783, 0.5445, 0.01901), (-0.001204, 0.5445, 0.02689), (-0.02024, 0.5445, 0.01901), (-0.02812, 0.489, -2.551e-05), (-0.02024, 0.489, -0.01906), (-0.001204, 0.489, -0.02694), (0.01783, 0.489, -0.01906), (0.02571, 0.489, -2.551e-05), (0.01783, 0.489, 0.01901), (-0.001204, 0.489, 0.02689), (-0.02024, 0.489, 0.01901)], [], [(4, 7, 3, 2), (0, 1, 6, 5), (12, 10, 11, 15), (8, 13, 14, 9), (0, 5, 13, 8), (1, 0, 8, 9), (3, 7, 15, 11), (2, 3, 11, 10), (4, 2, 10, 12), (6, 1, 9, 14), (19, 27, 26, 18), (17, 25, 24, 16), (16, 24, 31, 23), (22, 30, 29, 21), (20, 28, 27, 19), (18, 26, 25, 17), (23, 31, 30, 22), (21, 29, 28, 20), (17, 16, 23, 22, 21, 20, 19, 18), (25, 26, 27, 28, 29, 30, 31, 24), (35, 43, 42, 34), (33, 41, 40, 32), (32, 40, 47, 39), (38, 46, 45, 37), (36, 44, 43, 35), (34, 42, 41, 33), (39, 47, 46, 38), (37, 45, 44, 36), (33, 32, 39, 38, 37, 36, 35, 34), (41, 42, 43, 44, 45, 46, 47, 40), (51, 59, 58, 50), (49, 57, 56, 48), (48, 56, 63, 55), (54, 62, 61, 53), (52, 60, 59, 51), (50, 58, 57, 49), (55, 63, 62, 54), (53, 61, 60, 52), (49, 48, 55, 54, 53, 52, 51, 50), (57, 58, 59, 60, 61, 62, 63, 56)])
me_plane_003.polygons.foreach_set('material_index', [1, 1, 1, 1, 1, 1, 1, 1, 1, 1, 0, 0, 0, 0, 0, 0, 0, 0, 0, 0, 1, 1, 1, 1, 1, 1, 1, 1, 1, 1, 1, 1, 1, 1, 1, 1, 1, 1, 1, 1])
_uv = me_plane_003.uv_layers.new(name='UVMap')
_uv.uv.foreach_set('vector', [0.0, 0.6667, 1.0, 0.6667, 1.0, 1.0, 0.0, 1.0, 0.0, 0.0, 1.0, 0.0, 1.0, 0.3333, 0.0, 0.3333, 0.0, 0.6667, 0.0, 1.0, 1.0, 1.0, 1.0, 0.6667, 0.0, 0.0, 0.0, 0.3333, 1.0, 0.3333, 1.0, 0.0, 0.0, 0.0, 0.0, 0.3333, 0.0, 0.3333, 0.0, 0.0, 1.0, 0.0, 0.0, 0.0, 0.0, 0.0, 1.0, 0.0, 1.0, 1.0, 1.0, 0.6667, 1.0, 0.6667, 1.0, 1.0, 0.0, 1.0, 1.0, 1.0, 1.0, 1.0, 0.0, 1.0, 0.0, 0.6667, 0.0, 1.0, 0.0, 1.0, 0.0, 0.6667, 1.0, 0.3333, 1.0, 0.0, 1.0, 0.0, 1.0, 0.3333, 0.0, 0.0, 0.0, 0.0, 0.0, 0.0, 0.0, 0.0, 0.0, 0.0, 0.0, 0.0, 0.0, 0.0, 0.0, 0.0, 0.0, 0.0, 0.0, 0.0, 0.0, 0.0, 0.0, 0.0, 0.0, 0.0, 0.0, 0.0, 0.0, 0.0, 0.0, 0.0, 0.0, 0.0, 0.0, 0.0, 0.0, 0.0, 0.0, 0.0, 0.0, 0.0, 0.0, 0.0, 0.0, 0.0, 0.0, 0.0, 0.0, 0.0, 0.0, 0.0, 0.0, 0.0, 0.0, 0.0, 0.0, 0.0, 0.0, 0.0, 0.0, 0.0, 0.0, 0.0, 0.0, 0.0, 0.0, 0.0, 0.0, 0.0, 0.0, 0.0, 0.0, 0.0, 0.0, 0.0, 0.0, 0.0, 0.0, 0.0, 0.0, 0.0, 0.0, 0.0, 0.0, 0.0, 0.0, 0.0, 0.0, 0.0, 0.0, 0.0, 0.0, 0.0, 0.0, 0.0, 0.0, 0.0, 0.0, 0.0, 0.0, 0.0, 0.0, 0.0, 0.0, 0.0, 0.0, 0.0, 0.0, 0.0, 0.0, 0.0, 0.0, 0.0, 0.0, 0.0, 0.0, 0.0, 0.0, 0.0, 0.0, 0.0, 0.0, 0.0, 0.0, 0.0, 0.0, 0.0, 0.0, 0.0, 0.0, 0.0, 0.0, 0.0, 0.0, 0.0, 0.0, 0.0, 0.0, 0.0, 0.0, 0.0, 0.0, 0.0, 0.0, 0.0, 0.0, 0.0, 0.0, 0.0, 0.0, 0.0, 0.0, 0.0, 0.0, 0.0, 0.0, 0.0, 0.0, 0.0, 0.0, 0.0, 0.0, 0.0, 0.0, 0.0, 0.0, 0.0, 0.0, 0.0, 0.0, 0.0, 0.0, 0.0, 0.0, 0.0, 0.0, 0.0, 0.0, 0.0, 0.0, 0.0, 0.0, 0.0, 0.0, 0.0, 0.0, 0.0, 0.0, 0.0, 0.0, 0.0, 0.0, 0.0, 0.0, 0.0, 0.0, 0.0, 0.0, 0.0, 0.0, 0.0, 0.0, 0.0, 0.0, 0.0, 0.0, 0.0, 0.0, 0.0, 0.0, 0.0, 0.0, 0.0, 0.0, 0.0, 0.0, 0.0, 0.0, 0.0, 0.0, 0.0, 0.0, 0.0, 0.0, 0.0, 0.0, 0.0, 0.0, 0.0, 0.0, 0.0, 0.0, 0.0, 0.0, 0.0, 0.0, 0.0, 0.0, 0.0, 0.0, 0.0, 0.0, 0.0, 0.0, 0.0, 0.0, 0.0, 0.0, 0.0, 0.0, 0.0, 0.0, 0.0, 0.0, 0.0, 0.0, 0.0, 0.0, 0.0, 0.0, 0.0, 0.0, 0.0, 0.0, 0.0, 0.0, 0.0, 0.0, 0.0, 0.0, 0.0, 0.0, 0.0, 0.0, 0.0, 0.0, 0.0, 0.0, 0.0, 0.0, 0.0, 0.0, 0.0, 0.0, 0.0, 0.0, 0.0])
me_plane_003.materials.append(mat_darker)
me_plane_003.materials.append(mat_base)
me_plane_003.update()
me_plane_004 = bpy.data.meshes.new('Plane.004')
me_plane_004.from_pydata([(-0.004442, 0.2929, 0.008591), (-0.00602, 0.2929, -0.011), (-0.004442, 0.4925, 0.008591), (-0.00602, 0.4925, -0.011), (-0.2704, 0.4925, 0.03001), (-0.2704, 0.2929, 0.03001), (-0.272, 0.2929, 0.01042), (-0.272, 0.4925, 0.01042), (-0.004442, 0.2429, 0.008591), (-0.00602, 0.2429, -0.011), (-0.004442, 0.5425, 0.008592), (-0.00602, 0.5425, -0.011), (-0.2704, 0.5425, 0.03001), (-0.2704, 0.2429, 0.03001), (-0.272, 0.2429, 0.01042), (-0.272, 0.5425, 0.01042), (-0.3019, 0.5627, 0.01997), (-0.2929, 0.5627, -0.001748), (-0.2712, 0.5627, -0.01075), (-0.2495, 0.5627, -0.001748), (-0.2405, 0.5627, 0.01997), (-0.2495, 0.5627, 0.0417), (-0.2712, 0.5627, 0.05069), (-0.2929, 0.5627, 0.0417), (-0.3019, 0.2227, 0.01997), (-0.2929, 0.2227, -0.001748), (-0.2712, 0.2227, -0.01075), (-0.2495, 0.2227, -0.001748), (-0.2405, 0.2227, 0.01997), (-0.2495, 0.2227, 0.0417), (-0.2712, 0.2227, 0.05069), (-0.2929, 0.2227, 0.0417), (-0.02812, 0.2951, -2.551e-05), (-0.02024, 0.2951, -0.01906), (-0.001204, 0.2951, -0.02694), (0.01783, 0.2951, -0.01906), (0.02571, 0.2951, -2.551e-05), (0.01783, 0.2951, 0.01901), (-0.001204, 0.2951, 0.02689), (-0.02024, 0.2951, 0.01901), (-0.02812, 0.2397, -2.551e-05), (-0.02024, 0.2397, -0.01906), (-0.001204, 0.2397, -0.02694), (0.01783, 0.2397, -0.01906), (0.02571, 0.2397, -2.551e-05), (0.01783, 0.2397, 0.01901), (-0.001204, 0.2397, 0.02689), (-0.02024, 0.2397, 0.01901), (-0.02812, 0.5445, -2.551e-05), (-0.02024, 0.5445, -0.01906), (-0.001204, 0.5445, -0.02694), (0.01783, 0.5445, -0.01906), (0.02571, 0.5445, -2.551e-05), (0.01783, 0.5445, 0.01901), (-0.001204, 0.5445, 0.02689), (-0.02024, 0.5445, 0.01901), (-0.02812, 0.489, -2.551e-05), (-0.02024, 0.489, -0.01906), (-0.001204, 0.489, -0.02694), (0.01783, 0.489, -0.01906), (0.02571, 0.489, -2.551e-05), (0.01783, 0.489, 0.01901), (-0.001204, 0.489, 0.02689), (-0.02024, 0.489, 0.01901)], [], [(4, 7, 3, 2), (0, 1, 6, 5), (12, 10, 11, 15), (8, 13, 14, 9), (0, 5, 13, 8), (1, 0, 8, 9), (3, 7, 15, 11), (2, 3, 11, 10), (4, 2, 10, 12), (6, 1, 9, 14), (19, 27, 26, 18), (17, 25, 24, 16), (16, 24, 31, 23), (22, 30, 29, 21), (20, 28, 27, 19), (18, 26, 25, 17), (23, 31, 30, 22), (21, 29, 28, 20), (17, 16, 23, 22, 21, 20, 19, 18), (25, 26, 27, 28, 29, 30, 31, 24), (35, 43, 42, 34), (33, 41, 40, 32), (32, 40, 47, 39), (38, 46, 45, 37), (36, 44, 43, 35), (34, 42, 41, 33), (39, 47, 46, 38), (37, 45, 44, 36), (33, 32, 39, 38, 37, 36, 35, 34), (41, 42, 43, 44, 45, 46, 47, 40), (51, 59, 58, 50), (49, 57, 56, 48), (48, 56, 63, 55), (54, 62, 61, 53), (52, 60, 59, 51), (50, 58, 57, 49), (55, 63, 62, 54), (53, 61, 60, 52), (49, 48, 55, 54, 53, 52, 51, 50), (57, 58, 59, 60, 61, 62, 63, 56)])
me_plane_004.polygons.foreach_set('material_index', [1, 1, 1, 1, 1, 1, 1, 1, 1, 1, 0, 0, 0, 0, 0, 0, 0, 0, 0, 0, 1, 1, 1, 1, 1, 1, 1, 1, 1, 1, 1, 1, 1, 1, 1, 1, 1, 1, 1, 1])
_uv = me_plane_004.uv_layers.new(name='UVMap')
_uv.uv.foreach_set('vector', [0.0, 0.6667, 1.0, 0.6667, 1.0, 1.0, 0.0, 1.0, 0.0, 0.0, 1.0, 0.0, 1.0, 0.3333, 0.0, 0.3333, 0.0, 0.6667, 0.0, 1.0, 1.0, 1.0, 1.0, 0.6667, 0.0, 0.0, 0.0, 0.3333, 1.0, 0.3333, 1.0, 0.0, 0.0, 0.0, 0.0, 0.3333, 0.0, 0.3333, 0.0, 0.0, 1.0, 0.0, 0.0, 0.0, 0.0, 0.0, 1.0, 0.0, 1.0, 1.0, 1.0, 0.6667, 1.0, 0.6667, 1.0, 1.0, 0.0, 1.0, 1.0, 1.0, 1.0, 1.0, 0.0, 1.0, 0.0, 0.6667, 0.0, 1.0, 0.0, 1.0, 0.0, 0.6667, 1.0, 0.3333, 1.0, 0.0, 1.0, 0.0, 1.0, 0.3333, 0.0, 0.0, 0.0, 0.0, 0.0, 0.0, 0.0, 0.0, 0.0, 0.0, 0.0, 0.0, 0.0, 0.0, 0.0, 0.0, 0.0, 0.0, 0.0, 0.0, 0.0, 0.0, 0.0, 0.0, 0.0, 0.0, 0.0, 0.0, 0.0, 0.0, 0.0, 0.0, 0.0, 0.0, 0.0, 0.0, 0.0, 0.0, 0.0, 0.0, 0.0, 0.0, 0.0, 0.0, 0.0, 0.0, 0.0, 0.0, 0.0, 0.0, 0.0, 0.0, 0.0, 0.0, 0.0, 0.0, 0.0, 0.0, 0.0, 0.0, 0.0, 0.0, 0.0, 0.0, 0.0, 0.0, 0.0, 0.0, 0.0, 0.0, 0.0, 0.0, 0.0, 0.0, 0.0, 0.0, 0.0, 0.0, 0.0, 0.0, 0.0, 0.0, 0.0, 0.0, 0.0, 0.0, 0.0, 0.0, 0.0, 0.0, 0.0, 0.0, 0.0, 0.0, 0.0, 0.0, 0.0, 0.0, 0.0, 0.0, 0.0, 0.0, 0.0, 0.0, 0.0, 0.0, 0.0, 0.0, 0.0, 0.0, 0.0, 0.0, 0.0, 0.0, 0.0, 0.0, 0.0, 0.0, 0.0, 0.0, 0.0, 0.0, 0.0, 0.0, 0.0, 0.0, 0.0, 0.0, 0.0, 0.0, 0.0, 0.0, 0.0, 0.0, 0.0, 0.0, 0.0, 0.0, 0.0, 0.0, 0.0, 0.0, 0.0, 0.0, 0.0, 0.0, 0.0, 0.0, 0.0, 0.0, 0.0, 0.0, 0.0, 0.0, 0.0, 0.0, 0.0, 0.0, 0.0, 0.0, 0.0, 0.0, 0.0, 0.0, 0.0, 0.0, 0.0, 0.0, 0.0, 0.0, 0.0, 0.0, 0.0, 0.0, 0.0, 0.0, 0.0, 0.0, 0.0, 0.0, 0.0, 0.0, 0.0, 0.0, 0.0, 0.0, 0.0, 0.0, 0.0, 0.0, 0.0, 0.0, 0.0, 0.0, 0.0, 0.0, 0.0, 0.0, 0.0, 0.0, 0.0, 0.0, 0.0, 0.0, 0.0, 0.0, 0.0, 0.0, 0.0, 0.0, 0.0, 0.0, 0.0, 0.0, 0.0, 0.0, 0.0, 0.0, 0.0, 0.0, 0.0, 0.0, 0.0, 0.0, 0.0, 0.0, 0.0, 0.0, 0.0, 0.0, 0.0, 0.0, 0.0, 0.0, 0.0, 0.0, 0.0, 0.0, 0.0, 0.0, 0.0, 0.0, 0.0, 0.0, 0.0, 0.0, 0.0, 0.0, 0.0, 0.0, 0.0, 0.0, 0.0, 0.0, 0.0, 0.0, 0.0, 0.0, 0.0, 0.0, 0.0, 0.0, 0.0, 0.0, 0.0, 0.0, 0.0, 0.0, 0.0, 0.0, 0.0, 0.0, 0.0, 0.0, 0.0, 0.0, 0.0, 0.0, 0.0, 0.0, 0.0, 0.0, 0.0, 0.0, 0.0, 0.0, 0.0, 0.0])
me_plane_004.materials.append(mat_darker)
me_plane_004.materials.append(mat_base)
me_plane_004.update()
me_plane_005 = bpy.data.meshes.new('Plane.005')
me_plane_005.from_pydata([(-0.004442, 0.2929, 0.008591), (-0.00602, 0.2929, -0.011), (-0.004442, 0.4925, 0.008591), (-0.00602, 0.4925, -0.011), (-0.2704, 0.4925, 0.03001), (-0.2704, 0.2929, 0.03001), (-0.272, 0.2929, 0.01042), (-0.272, 0.4925, 0.01042), (-0.004442, 0.2429, 0.008591), (-0.00602, 0.2429, -0.011), (-0.004442, 0.5425, 0.008592), (-0.00602, 0.5425, -0.011), (-0.2704, 0.5425, 0.03001), (-0.2704, 0.2429, 0.03001), (-0.272, 0.2429, 0.01042), (-0.272, 0.5425, 0.01042), (-0.3019, 0.5627, 0.01997), (-0.2929, 0.5627, -0.001748), (-0.2712, 0.5627, -0.01075), (-0.2495, 0.5627, -0.001748), (-0.2405, 0.5627, 0.01997), (-0.2495, 0.5627, 0.0417), (-0.2712, 0.5627, 0.05069), (-0.2929, 0.5627, 0.0417), (-0.3019, 0.2227, 0.01997), (-0.2929, 0.2227, -0.001748), (-0.2712, 0.2227, -0.01075), (-0.2495, 0.2227, -0.001748), (-0.2405, 0.2227, 0.01997), (-0.2495, 0.2227, 0.0417), (-0.2712, 0.2227, 0.05069), (-0.2929, 0.2227, 0.0417), (-0.02812, 0.2951, -2.551e-05), (-0.02024, 0.2951, -0.01906), (-0.001204, 0.2951, -0.02694), (0.01783, 0.2951, -0.01906), (0.02571, 0.2951, -2.551e-05), (0.01783, 0.2951, 0.01901), (-0.001204, 0.2951, 0.02689), (-0.02024, 0.2951, 0.01901), (-0.02812, 0.2397, -2.551e-05), (-0.02024, 0.2397, -0.01906), (-0.001204, 0.2397, -0.02694), (0.01783, 0.2397, -0.01906), (0.02571, 0.2397, -2.551e-05), (0.01783, 0.2397, 0.01901), (-0.001204, 0.2397, 0.02689), (-0.02024, 0.2397, 0.01901), (-0.02812, 0.5445, -2.551e-05), (-0.02024, 0.5445, -0.01906), (-0.001204, 0.5445, -0.02694), (0.01783, 0.5445, -0.01906), (0.02571, 0.5445, -2.551e-05), (0.01783, 0.5445, 0.01901), (-0.001204, 0.5445, 0.02689), (-0.02024, 0.5445, 0.01901), (-0.02812, 0.489, -2.551e-05), (-0.02024, 0.489, -0.01906), (-0.001204, 0.489, -0.02694), (0.01783, 0.489, -0.01906), (0.02571, 0.489, -2.551e-05), (0.01783, 0.489, 0.01901), (-0.001204, 0.489, 0.02689), (-0.02024, 0.489, 0.01901)], [], [(4, 7, 3, 2), (0, 1, 6, 5), (12, 10, 11, 15), (8, 13, 14, 9), (0, 5, 13, 8), (1, 0, 8, 9), (3, 7, 15, 11), (2, 3, 11, 10), (4, 2, 10, 12), (6, 1, 9, 14), (19, 27, 26, 18), (17, 25, 24, 16), (16, 24, 31, 23), (22, 30, 29, 21), (20, 28, 27, 19), (18, 26, 25, 17), (23, 31, 30, 22), (21, 29, 28, 20), (17, 16, 23, 22, 21, 20, 19, 18), (25, 26, 27, 28, 29, 30, 31, 24), (35, 43, 42, 34), (33, 41, 40, 32), (32, 40, 47, 39), (38, 46, 45, 37), (36, 44, 43, 35), (34, 42, 41, 33), (39, 47, 46, 38), (37, 45, 44, 36), (33, 32, 39, 38, 37, 36, 35, 34), (41, 42, 43, 44, 45, 46, 47, 40), (51, 59, 58, 50), (49, 57, 56, 48), (48, 56, 63, 55), (54, 62, 61, 53), (52, 60, 59, 51), (50, 58, 57, 49), (55, 63, 62, 54), (53, 61, 60, 52), (49, 48, 55, 54, 53, 52, 51, 50), (57, 58, 59, 60, 61, 62, 63, 56)])
me_plane_005.polygons.foreach_set('material_index', [1, 1, 1, 1, 1, 1, 1, 1, 1, 1, 0, 0, 0, 0, 0, 0, 0, 0, 0, 0, 1, 1, 1, 1, 1, 1, 1, 1, 1, 1, 1, 1, 1, 1, 1, 1, 1, 1, 1, 1])
_uv = me_plane_005.uv_layers.new(name='UVMap')
_uv.uv.foreach_set('vector', [0.0, 0.6667, 1.0, 0.6667, 1.0, 1.0, 0.0, 1.0, 0.0, 0.0, 1.0, 0.0, 1.0, 0.3333, 0.0, 0.3333, 0.0, 0.6667, 0.0, 1.0, 1.0, 1.0, 1.0, 0.6667, 0.0, 0.0, 0.0, 0.3333, 1.0, 0.3333, 1.0, 0.0, 0.0, 0.0, 0.0, 0.3333, 0.0, 0.3333, 0.0, 0.0, 1.0, 0.0, 0.0, 0.0, 0.0, 0.0, 1.0, 0.0, 1.0, 1.0, 1.0, 0.6667, 1.0, 0.6667, 1.0, 1.0, 0.0, 1.0, 1.0, 1.0, 1.0, 1.0, 0.0, 1.0, 0.0, 0.6667, 0.0, 1.0, 0.0, 1.0, 0.0, 0.6667, 1.0, 0.3333, 1.0, 0.0, 1.0, 0.0, 1.0, 0.3333, 0.0, 0.0, 0.0, 0.0, 0.0, 0.0, 0.0, 0.0, 0.0, 0.0, 0.0, 0.0, 0.0, 0.0, 0.0, 0.0, 0.0, 0.0, 0.0, 0.0, 0.0, 0.0, 0.0, 0.0, 0.0, 0.0, 0.0, 0.0, 0.0, 0.0, 0.0, 0.0, 0.0, 0.0, 0.0, 0.0, 0.0, 0.0, 0.0, 0.0, 0.0, 0.0, 0.0, 0.0, 0.0, 0.0, 0.0, 0.0, 0.0, 0.0, 0.0, 0.0, 0.0, 0.0, 0.0, 0.0, 0.0, 0.0, 0.0, 0.0, 0.0, 0.0, 0.0, 0.0, 0.0, 0.0, 0.0, 0.0, 0.0, 0.0, 0.0, 0.0, 0.0, 0.0, 0.0, 0.0, 0.0, 0.0, 0.0, 0.0, 0.0, 0.0, 0.0, 0.0, 0.0, 0.0, 0.0, 0.0, 0.0, 0.0, 0.0, 0.0, 0.0, 0.0, 0.0, 0.0, 0.0, 0.0, 0.0, 0.0, 0.0, 0.0, 0.0, 0.0, 0.0, 0.0, 0.0, 0.0, 0.0, 0.0, 0.0, 0.0, 0.0, 0.0, 0.0, 0.0, 0.0, 0.0, 0.0, 0.0, 0.0, 0.0, 0.0, 0.0, 0.0, 0.0, 0.0, 0.0, 0.0, 0.0, 0.0, 0.0, 0.0, 0.0, 0.0, 0.0, 0.0, 0.0, 0.0, 0.0, 0.0, 0.0, 0.0, 0.0, 0.0, 0.0, 0.0, 0.0, 0.0, 0.0, 0.0, 0.0, 0.0, 0.0, 0.0, 0.0, 0.0, 0.0, 0.0, 0.0, 0.0, 0.0, 0.0, 0.0, 0.0, 0.0, 0.0, 0.0, 0.0, 0.0, 0.0, 0.0, 0.0, 0.0, 0.0, 0.0, 0.0, 0.0, 0.0, 0.0, 0.0, 0.0, 0.0, 0.0, 0.0, 0.0, 0.0, 0.0, 0.0, 0.0, 0.0, 0.0, 0.0, 0.0, 0.0, 0.0, 0.0, 0.0, 0.0, 0.0, 0.0, 0.0, 0.0, 0.0, 0.0, 0.0, 0.0, 0.0, 0.0, 0.0, 0.0, 0.0, 0.0, 0.0, 0.0, 0.0, 0.0, 0.0, 0.0, 0.0, 0.0, 0.0, 0.0, 0.0, 0.0, 0.0, 0.0, 0.0, 0.0, 0.0, 0.0, 0.0, 0.0, 0.0, 0.0, 0.0, 0.0, 0.0, 0.0, 0.0, 0.0, 0.0, 0.0, 0.0, 0.0, 0.0, 0.0, 0.0, 0.0, 0.0, 0.0, 0.0, 0.0, 0.0, 0.0, 0.0, 0.0, 0.0, 0.0, 0.0, 0.0, 0.0, 0.0, 0.0, 0.0, 0.0, 0.0, 0.0, 0.0, 0.0, 0.0, 0.0, 0.0, 0.0, 0.0, 0.0, 0.0, 0.0, 0.0, 0.0, 0.0, 0.0, 0.0, 0.0, 0.0, 0.0, 0.0, 0.0])
me_plane_005.materials.append(mat_darker)
me_plane_005.materials.append(mat_base)
me_plane_005.update()
me_plane_014 = bpy.data.meshes.new('Plane.014')
me_plane_014.from_pydata([(-1.0, -1.0, 0.0), (1.0, -1.0, 0.0), (-1.0, 1.0, 0.0), (1.0, 1.0, 0.0), (-1.0, -93.49, 0.0), (1.0, -93.49, 0.0), (-1.0, -91.49, 0.0), (1.0, -91.49, 0.0), (-1.0, -90.66, 0.0), (1.0, -90.66, 0.0), (-1.0, -88.66, 0.0), (1.0, -88.66, 0.0), (-1.0, -87.7, 0.0), (1.0, -87.7, 0.0), (-1.0, -85.7, 0.0), (1.0, -85.7, 0.0), (-1.0, -84.68, 0.0), (1.0, -84.68, 0.0), (-1.0, -82.68, 0.0), (1.0, -82.68, 0.0), (-1.0, -52.23, 0.0), (1.0, -52.23, 0.0), (-1.0, -50.23, 0.0), (1.0, -50.23, 0.0), (-1.0, -49.4, 0.0), (1.0, -49.4, 0.0), (-1.0, -47.4, 0.0), (1.0, -47.4, 0.0), (-1.0, -46.44, 0.0), (1.0, -46.44, 0.0), (-1.0, -44.44, 0.0), (1.0, -44.44, 0.0), (-1.0, -43.42, 0.0), (1.0, -43.42, 0.0), (-1.0, -41.42, 0.0), (1.0, -41.42, 0.0), (-1.0, -71.2, 0.0), (1.0, -71.2, 0.0), (-1.0, -69.2, 0.0), (1.0, -69.2, 0.0), (-1.0, -68.38, 0.0), (1.0, -68.38, 0.0), (-1.0, -66.38, 0.0), (1.0, -66.38, 0.0), (-1.0, -118.9, 0.0), (1.0, -118.9, 0.0), (-1.0, -116.9, 0.0), (1.0, -116.9, 0.0), (-51.97, -65.91, 1.559e-05), (-17.48, -65.91, 5.652e-06), (-51.97, -63.91, 1.559e-05), (-17.48, -63.91, 5.652e-06), (-51.97, -63.09, 1.559e-05), (-17.48, -63.09, 5.652e-06), (-51.97, -61.09, 1.559e-05), (-17.48, -61.09, 5.652e-06), (-51.97, -60.12, 1.559e-05), (-17.48, -60.12, 5.652e-06), (-51.97, -58.12, 1.559e-05), (-17.48, -58.12, 5.652e-06), (-51.97, -57.11, 1.559e-05), (-17.48, -57.11, 5.652e-06), (-51.97, -55.11, 1.559e-05), (-17.48, -55.11, 5.652e-06), (-52.68, -64.78, 1.581e-05), (-52.47, -62.97, 1.574e-05), (-52.68, -61.95, 1.581e-05), (-52.47, -60.14, 1.574e-05), (-52.77, -58.81, 1.583e-05), (-52.56, -57.0, 1.577e-05), (-52.42, -56.6, 1.573e-05), (-52.21, -54.79, 1.566e-05), (-53.18, -63.92, 1.596e-05), (-52.88, -62.33, 1.587e-05), (-53.24, -60.44, 1.598e-05), (-52.88, -59.09, 1.587e-05), (-53.36, -56.6, 1.601e-05), (-52.93, -55.62, 1.588e-05), (-52.85, -55.36, 1.586e-05), (-52.42, -54.39, 1.573e-05), (-54.86, -53.02, 1.647e-05), (-54.37, -53.12, 1.632e-05), (-54.2, -53.06, 1.627e-05), (-53.71, -53.15, 1.612e-05), (-53.57, -53.18, 1.608e-05), (-53.08, -53.27, 1.593e-05), (-52.96, -53.2, 1.589e-05), (-52.46, -53.29, 1.574e-05), (-53.42, -56.7, 1.603e-05), (-53.86, -57.46, 1.617e-05), (-53.4, -60.59, 1.603e-05), (-53.98, -57.72, 1.62e-05), (-54.45, -57.98, 1.635e-05), (-53.82, -61.56, 1.615e-05), (-55.65, 433.8, 1.671e-05), (-55.16, 433.7, 1.656e-05), (-54.99, 433.8, 1.651e-05), (-54.5, 433.7, 1.636e-05), (-54.36, 433.6, 1.632e-05), (-53.86, 433.6, 1.617e-05), (-53.74, 433.6, 1.613e-05), (-53.25, 433.5, 1.598e-05)], [], [(0, 1, 3, 2), (4, 5, 7, 6), (8, 9, 11, 10), (12, 13, 15, 14), (16, 17, 19, 18), (20, 21, 23, 22), (24, 25, 27, 26), (28, 29, 31, 30), (32, 33, 35, 34), (36, 37, 39, 38), (40, 41, 43, 42), (44, 45, 47, 46), (48, 49, 51, 50), (52, 53, 55, 54), (56, 57, 59, 58), (60, 61, 63, 62), (48, 50, 65, 64), (60, 62, 71, 70), (56, 58, 69, 68), (52, 54, 67, 66), (68, 69, 77, 76), (64, 65, 73, 72), (70, 71, 79, 78), (66, 67, 75, 74), (78, 79, 87, 86), (89, 88, 83, 82), (76, 77, 85, 84), (92, 91, 81, 80), (74, 75, 88, 89), (72, 73, 90, 93), (93, 90, 91, 92), (86, 87, 101, 100), (82, 83, 97, 96), (84, 85, 99, 98), (80, 81, 95, 94)])
_uv = me_plane_014.uv_layers.new(name='UVMap')
_uv.uv.foreach_set('vector', [0.0, 0.0, 1.0, 0.0, 1.0, 1.0, 0.0, 1.0, 0.0, 0.0, 1.0, 0.0, 1.0, 1.0, 0.0, 1.0, 0.0, 0.0, 1.0, 0.0, 1.0, 1.0, 0.0, 1.0, 0.0, 0.0, 1.0, 0.0, 1.0, 1.0, 0.0, 1.0, 0.0, 0.0, 1.0, 0.0, 1.0, 1.0, 0.0, 1.0, 0.0, 0.0, 1.0, 0.0, 1.0, 1.0, 0.0, 1.0, 0.0, 0.0, 1.0, 0.0, 1.0, 1.0, 0.0, 1.0, 0.0, 0.0, 1.0, 0.0, 1.0, 1.0, 0.0, 1.0, 0.0, 0.0, 1.0, 0.0, 1.0, 1.0, 0.0, 1.0, 0.0, 0.0, 1.0, 0.0, 1.0, 1.0, 0.0, 1.0, 0.0, 0.0, 1.0, 0.0, 1.0, 1.0, 0.0, 1.0, 0.0, 0.0, 1.0, 0.0, 1.0, 1.0, 0.0, 1.0, 0.0, 0.0, 1.0, 0.0, 1.0, 1.0, 0.0, 1.0, 0.0, 0.0, 1.0, 0.0, 1.0, 1.0, 0.0, 1.0, 0.0, 0.0, 1.0, 0.0, 1.0, 1.0, 0.0, 1.0, 0.0, 0.0, 1.0, 0.0, 1.0, 1.0, 0.0, 1.0, 0.0, 0.0, 0.0, 1.0, 0.0, 1.0, 0.0, 0.0, 0.0, 0.0, 0.0, 1.0, 0.0, 1.0, 0.0, 0.0, 0.0, 0.0, 0.0, 1.0, 0.0, 1.0, 0.0, 0.0, 0.0, 0.0, 0.0, 1.0, 0.0, 1.0, 0.0, 0.0, 0.0, 0.0, 0.0, 1.0, 0.0, 1.0, 0.0, 0.0, 0.0, 0.0, 0.0, 1.0, 0.0, 1.0, 0.0, 0.0, 0.0, 0.0, 0.0, 1.0, 0.0, 1.0, 0.0, 0.0, 0.0, 0.0, 0.0, 1.0, 0.0, 1.0, 0.0, 0.0, 0.0, 0.0, 0.0, 1.0, 0.0, 1.0, 0.0, 0.0, 0.0, 0.0, 0.0, 1.0, 0.0, 1.0, 0.0, 0.0, 0.0, 0.0, 0.0, 1.0, 0.0, 1.0, 0.0, 0.0, 0.0, 0.0, 0.0, 1.0, 0.0, 1.0, 0.0, 0.0, 0.0, 0.0, 0.0, 1.0, 0.0, 1.0, 0.0, 0.0, 0.0, 0.0, 0.0, 1.0, 0.0, 1.0, 0.0, 0.0, 0.0, 0.0, 0.0, 1.0, 0.0, 1.0, 0.0, 0.0, 0.0, 0.0, 0.0, 1.0, 0.0, 1.0, 0.0, 0.0, 0.0, 0.0, 0.0, 1.0, 0.0, 1.0, 0.0, 0.0, 0.0, 0.0, 0.0, 1.0, 0.0, 1.0, 0.0, 0.0, 0.0, 0.0, 0.0, 1.0, 0.0, 1.0, 0.0, 0.0])
me_plane_014.materials.append(mat_darker)
me_plane_014.update()

# ---- objects
ob_electric_shield = bpy.data.objects.new('electric_shield', me_cube)
ob_shield_door = bpy.data.objects.new('shield_door', me_cube_001)
ob_note = bpy.data.objects.new('note', me_plane)
ob_panel = bpy.data.objects.new('panel', me_plane_001)
ob_handle_top_left = bpy.data.objects.new('handle_top_left', me_plane_002)
ob_handle_top_right = bpy.data.objects.new('handle_top_right', me_plane_003)
ob_handle_bottom_left = bpy.data.objects.new('handle_bottom_left', me_plane_004)
ob_handle_bottom_right = bpy.data.objects.new('handle_bottom_right', me_plane_005)
ob_wires = bpy.data.objects.new('wires', me_plane_014)

# ---- transforms, parenting, visibility, modifiers, constraints
ob_electric_shield.location = (0.0, 0.0, 0.0)
ob_electric_shield.lock_rotations_4d = False
ob_electric_shield.empty_display_type = 'ARROWS'
ob_electric_shield.lineart.crease_threshold = 0.0
ob_shield_door.location = (0.4, -1.0, 0.0)
ob_shield_door.rotation_euler = (0.0, -0.0, -1.571)
ob_shield_door.lock_rotations_4d = False
ob_shield_door.empty_display_type = 'ARROWS'
ob_shield_door.lineart.crease_threshold = 0.0
ob_note.parent = ob_shield_door
ob_note.matrix_parent_inverse = Matrix(((1.0, -0.0, -0.0, -0.4), (-0.0, 1.0, 0.0, 1.0), (-0.0, -0.0, 1.0, -0.0), (-0.0, 0.0, -0.0, 1.0)))
ob_note.location = (0.4633, 0.0, 0.0)
ob_note.rotation_euler = (-0.0, 1.571, 0.0)
ob_note.scale = (0.2222, 0.1875, 0.2222)
ob_panel.location = (0.0, 0.0, 0.0)
ob_panel.rotation_euler = (-0.0, 1.571, 0.0)
_m = ob_panel.modifiers.new('Mirror', 'MIRROR')
_m.use_axis = (True, True, False)
_m.merge_threshold = 0.002
ob_handle_top_left.location = (0.195, -1.0, 0.4618)
ob_handle_top_left.rotation_euler = (-0.0, 4.495, -0.0)
ob_handle_top_left.scale = (1.271, 1.271, 1.271)
ob_handle_top_right.location = (0.195, 1.359e-05, 0.4618)
ob_handle_top_right.rotation_euler = (-0.0, 1.571, 0.0)
ob_handle_top_right.scale = (1.271, 1.271, 1.271)
ob_handle_bottom_left.location = (0.195, -1.0, -0.5382)
ob_handle_bottom_left.rotation_euler = (-0.0, 1.571, 0.0)
ob_handle_bottom_left.scale = (1.271, 1.271, 1.271)
ob_handle_bottom_right.location = (0.195, 1.359e-05, -0.5382)
ob_handle_bottom_right.rotation_euler = (-0.0, 4.359, -0.0)
ob_handle_bottom_right.scale = (1.271, 1.271, 1.271)
ob_wires.location = (0.1751, 0.8546, -0.003633)
ob_wires.rotation_euler = (-0.0, 1.571, 0.0)
ob_wires.scale = (0.05738, 0.01416, 0.01416)

# ---- collection membership
col_collection.objects.link(ob_electric_shield)
col_collection.objects.link(ob_shield_door)
col_collection.objects.link(ob_note)
col_collection.objects.link(ob_panel)
col_collection.objects.link(ob_handle_top_left)
col_collection.objects.link(ob_handle_top_right)
col_collection.objects.link(ob_handle_bottom_left)
col_collection.objects.link(ob_handle_bottom_right)
col_collection.objects.link(ob_wires)

# ---- scene / render settings (as saved in the file)
scene.frame_start = 1; scene.frame_end = 250; scene.frame_set(1)
scene.render.engine = 'BLENDER_EEVEE_NEXT'
bpy.context.view_layer.update()

# ---- added for rendering (the .blend has no active camera and no usable light): camera, sun
cam_auto = bpy.data.cameras.new('AutoCamera')
cam_auto.lens = 50.0
cam_auto.sensor_width = 36.0
cam_auto.clip_end = 1000.0
ob_auto_camera = bpy.data.objects.new('AutoCamera', cam_auto)
scene.collection.objects.link(ob_auto_camera)
ob_auto_camera.location = (9.9715, -7.60639, 8.11193)
ob_auto_camera.rotation_euler = (1.09748, -7.21219e-08, 0.694738)
scene.camera = ob_auto_camera
light_auto_sun = bpy.data.lights.new('AutoSun', 'SUN')
light_auto_sun.energy = 3.0
light_auto_sun.angle = 0.0523599
ob_auto_sun = bpy.data.objects.new('AutoSun', light_auto_sun)
scene.collection.objects.link(ob_auto_sun)
ob_auto_sun.rotation_euler = (0.872665, 0.174533, 0.523599)
bpy.context.view_layer.update()
